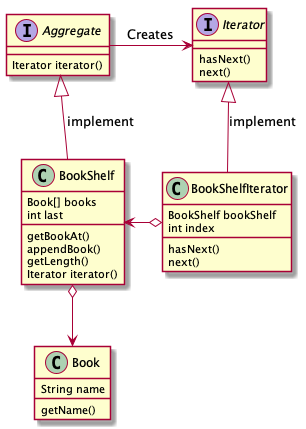

The diagram above was rendered by PlantUML. Its source (embedded in the PNG):
@startuml Sample

interface Iterator {
    hasNext()
    next()
}

interface Aggregate {
    Iterator iterator()
}

class Book {
    String name

    getName()
}

class BookShelf {
    Book[] books
    int last

    getBookAt()
    appendBook()
    getLength()
    Iterator iterator()
}

class BookShelfIterator {
    BookShelf bookShelf
    int index

    hasNext()
    next()
}

Aggregate -> Iterator : Creates

Aggregate <|-- BookShelf : implement

Iterator <|-- BookShelfIterator : implement

BookShelf <-o BookShelfIterator

BookShelf o--> Book

@enduml